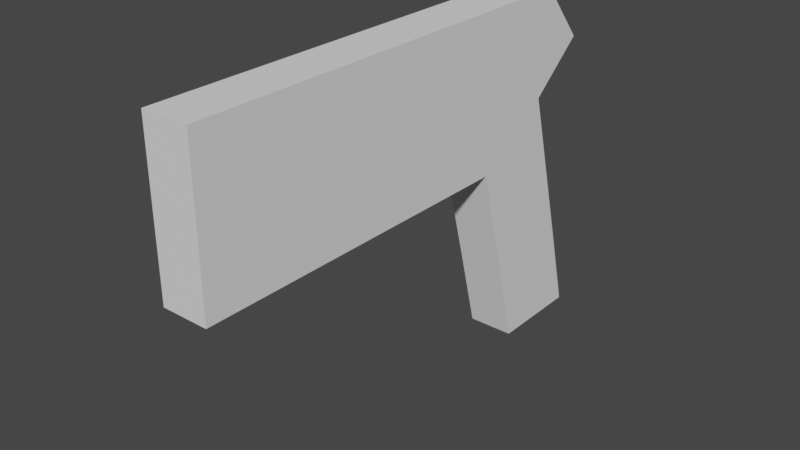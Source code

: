 # Source: guntitled.blend  (saved by Blender 3.5.10; exported with 4.5.12 LTS)
import bpy
from mathutils import Matrix  # noqa: F401  (used for matrix-valued properties, if any)

bpy.ops.wm.read_factory_settings(use_empty=True)
scene = bpy.context.scene
scene.name = 'Scene'

# ---- collections
col_collection = bpy.data.collections.new('Collection'); scene.collection.children.link(col_collection)
col_cutters = bpy.data.collections.new('Cutters'); scene.collection.children.link(col_cutters)
col_cutters.hide_render = True

# ---- node groups
ng_auto_smooth = bpy.data.node_groups.new('Auto Smooth', 'GeometryNodeTree')
_s = ng_auto_smooth.interface.new_socket(name='Geometry', in_out='OUTPUT', socket_type='NodeSocketGeometry')
_s = ng_auto_smooth.interface.new_socket(name='Geometry', in_out='INPUT', socket_type='NodeSocketGeometry')
_s = ng_auto_smooth.interface.new_socket(name='Angle', in_out='INPUT', socket_type='NodeSocketFloat')
_s.subtype = 'ANGLE'
_s.min_value = 0.0
_s.max_value = 3.142
ng_auto_smooth.is_modifier = True
_N = ng_auto_smooth.nodes; _L = ng_auto_smooth.links
n0 = _N.new('NodeGroupOutput'); n0.name = 'Group Output'; n0.location = (480, -100)
n1 = _N.new('NodeGroupInput'); n1.name = 'Group Input'; n1.location = (-420, -300)
n2 = _N.new('NodeGroupInput'); n2.name = 'Group Input.001'; n2.location = (-60, -100)
n3 = _N.new('GeometryNodeSetShadeSmooth'); n3.name = 'Set Shade Smooth'; n3.location = (120, -100)
n3.domain = 'EDGE'
n4 = _N.new('GeometryNodeSetShadeSmooth'); n4.name = 'Set Shade Smooth.001'; n4.location = (300, -100)
n5 = _N.new('GeometryNodeInputMeshEdgeAngle'); n5.name = 'Edge Angle'; n5.location = (-420, -220)
n6 = _N.new('GeometryNodeInputEdgeSmooth'); n6.name = 'Is Edge Smooth'; n6.location = (-60, -160)
n7 = _N.new('GeometryNodeInputShadeSmooth'); n7.name = 'Is Face Smooth'; n7.location = (-240, -340)
n8 = _N.new('FunctionNodeBooleanMath'); n8.name = 'Boolean Math'; n8.location = (-60, -220)
n9 = _N.new('FunctionNodeCompare'); n9.name = 'Compare'; n9.location = (-240, -180)
n9.operation = 'LESS_EQUAL'
_L.new(n5.outputs[0], n9.inputs[0])
_L.new(n4.outputs[0], n0.inputs[0])
_L.new(n1.outputs[1], n9.inputs[1])
_L.new(n9.outputs[0], n8.inputs[0])
_L.new(n7.outputs[0], n8.inputs[1])
_L.new(n2.outputs[0], n3.inputs[0])
_L.new(n6.outputs[0], n3.inputs[1])
_L.new(n3.outputs[0], n4.inputs[0])
_L.new(n8.outputs[0], n3.inputs[2])
n0.is_active_output = True

# ---- world
world_world = bpy.data.worlds.new('World'); scene.world = world_world
world_world.use_nodes = True; world_world.node_tree.nodes.clear()
_N = world_world.node_tree.nodes; _L = world_world.node_tree.links
n0 = _N.new('ShaderNodeOutputWorld'); n0.name = 'World Output'; n0.location = (300, 300)
n1 = _N.new('ShaderNodeBackground'); n1.name = 'Background'; n1.location = (10, 300)
n1.inputs[0].default_value = (0.05088, 0.05088, 0.05088, 1.0)
_L.new(n1.outputs[0], n0.inputs[0])
n0.is_active_output = True
world_world.color = (0.05088, 0.05088, 0.05088)
world_world.use_sun_shadow = False
world_world.sun_shadow_jitter_overblur = 0.0

# ---- meshes
me_box = bpy.data.meshes.new('Box')
me_box.from_pydata([(3.505, 6.177, -5.329e-15), (3.505, -4.961, -5.329e-15), (2.057, -6.177, -5.329e-15), (0.8282, -4.712, -5.329e-15), (-3.505, -5.873, -5.329e-15), (-3.505, -3.392, -5.329e-15), (-0.5374, -2.597, -5.329e-15), (-0.5373, 6.177, -5.329e-15), (3.505, 6.177, -1.201), (3.505, -4.961, -1.201), (2.057, -6.177, -1.201), (0.8282, -4.712, -1.201), (-3.505, -5.873, -1.201), (-3.505, -3.392, -1.201), (-0.5374, -2.597, -1.201), (-0.5373, 6.177, -1.201), (-3.505, -5.873, -5.329e-15), (-3.505, -3.392, -5.329e-15), (-3.505, -5.873, -1.201), (-3.505, -3.392, -1.201), (-3.505, -5.873, -5.329e-15), (-3.505, -3.392, -5.329e-15), (-3.505, -5.873, -1.201), (-3.505, -3.392, -1.201), (-3.505, -5.873, -5.329e-15), (-3.505, -3.392, -5.329e-15), (-3.505, -5.873, -1.201), (-3.505, -3.392, -1.201), (-3.505, -5.873, -5.329e-15), (-3.505, -3.392, -5.329e-15), (-3.505, -5.873, -1.201), (-3.505, -3.392, -1.201), (0.8282, -4.712, -5.329e-15), (-3.505, -5.873, -5.329e-15), (-3.505, -3.392, -5.329e-15), (-0.5374, -2.597, -5.329e-15), (0.8282, -4.712, -1.201), (-3.505, -5.873, -1.201), (-3.505, -3.392, -1.201), (-0.5374, -2.597, -1.201), (-3.505, -5.873, -5.329e-15), (-3.505, -3.392, -5.329e-15), (-3.505, -5.873, -1.201), (-3.505, -3.392, -1.201), (-3.505, -5.873, -5.329e-15), (-3.505, -3.392, -5.329e-15), (-3.505, -5.873, -1.201), (-3.505, -3.392, -1.201), (-3.505, -5.873, -5.329e-15), (-3.505, -3.392, -5.329e-15), (-3.505, -5.873, -1.201), (-3.505, -3.392, -1.201), (-3.505, -5.873, -5.329e-15), (-3.505, -3.392, -5.329e-15), (-3.505, -5.873, -1.201), (-3.505, -3.392, -1.201), (-3.505, -5.873, -5.329e-15), (-3.505, -3.392, -5.329e-15), (-3.505, -5.873, -1.201), (-3.505, -3.392, -1.201), (-3.505, -5.873, -5.329e-15), (-3.505, -3.392, -5.329e-15), (-3.505, -5.873, -1.201), (-3.505, -3.392, -1.201), (-3.505, -3.392, -5.329e-15), (-0.5374, -2.597, -5.329e-15), (-3.505, -3.392, -1.201), (-0.5374, -2.597, -1.201), (-5.628, -6.424, 7.716e-08), (-5.628, -3.942, 7.716e-08), (-5.628, -6.424, -1.201), (-5.628, -3.942, -1.201), (-0.5374, -2.597, -5.329e-15), (-0.5373, 6.177, -5.329e-15), (-0.5374, -2.597, -1.201), (-0.5373, 6.177, -1.201), (-0.5374, -2.597, -5.329e-15), (-0.5373, 6.177, -5.329e-15), (-0.5374, -2.597, -1.201), (-0.5373, 6.177, -1.201), (-3.505, -3.392, -5.329e-15), (-0.5374, -2.597, -5.329e-15), (-3.505, -3.392, -1.201), (-0.5374, -2.597, -1.201), (-0.5374, -2.597, -5.329e-15), (-0.5373, 6.177, -5.329e-15), (-0.5374, -2.597, -1.201), (-0.5373, 6.177, -1.201), (-3.505, -3.392, -5.329e-15), (-0.5374, -2.597, -5.329e-15), (-3.505, -3.392, -1.201), (-0.5374, -2.597, -1.201), (-0.5374, -2.597, -5.329e-15), (-0.5373, 6.177, -5.329e-15), (-0.5374, -2.597, -1.201), (-0.5373, 6.177, -1.201)], [], [(0, 7, 6, 5, 4, 3, 2, 1), (8, 9, 10, 11, 12, 13, 14, 15), (5, 6, 35, 34), (2, 10, 9, 1), (7, 15, 75, 73), (13, 12, 18, 19), (3, 11, 10, 2), (1, 9, 8, 0), (0, 8, 15, 7), (13, 5, 34, 38), (17, 19, 23, 21), (12, 4, 16, 18), (4, 5, 17, 16), (5, 13, 19, 17), (22, 20, 24, 26), (19, 18, 22, 23), (18, 16, 20, 22), (16, 17, 21, 20), (26, 24, 28, 30), (20, 21, 25, 24), (21, 23, 27, 25), (23, 22, 26, 27), (31, 30, 42, 43), (24, 25, 29, 28), (25, 27, 31, 29), (27, 26, 30, 31), (33, 37, 36, 32), (61, 63, 71, 69), (40, 41, 45, 44), (30, 28, 40, 42), (11, 3, 32, 36), (14, 13, 38, 39), (3, 4, 33, 32), (6, 14, 39, 35), (29, 31, 43, 41), (4, 12, 37, 33), (28, 29, 41, 40), (12, 11, 36, 37), (46, 44, 48, 50), (41, 43, 47, 45), (43, 42, 46, 47), (42, 40, 44, 46), (49, 51, 55, 53), (44, 45, 49, 48), (45, 47, 51, 49), (47, 46, 50, 51), (53, 55, 59, 57), (51, 50, 54, 55), (50, 48, 52, 54), (48, 49, 53, 52), (58, 56, 60, 62), (55, 54, 58, 59), (54, 52, 56, 58), (52, 53, 57, 56), (35, 39, 67, 65), (56, 57, 61, 60), (57, 59, 63, 61), (59, 58, 62, 63), (65, 67, 83, 81), (69, 71, 70, 68), (63, 62, 70, 71), (38, 34, 64, 66), (62, 60, 68, 70), (39, 38, 66, 67), (60, 61, 69, 68), (34, 35, 65, 64), (74, 72, 76, 78), (6, 7, 73, 72), (14, 6, 72, 74), (15, 14, 74, 75), (76, 77, 85, 84), (72, 73, 77, 76), (73, 75, 79, 77), (75, 74, 78, 79), (83, 82, 90, 91), (82, 80, 88, 90), (64, 65, 81, 80), (77, 79, 87, 85), (79, 78, 86, 87), (66, 64, 80, 82), (67, 66, 82, 83), (78, 76, 84, 86), (89, 91, 90, 88), (93, 95, 94, 92), (86, 84, 92, 94), (84, 85, 93, 92), (81, 83, 91, 89), (80, 81, 89, 88), (85, 87, 95, 93), (87, 86, 94, 95)])
me_box.polygons.foreach_set('use_smooth', [True] * 90)
_k = set([(0, 1), (0, 7), (0, 8), (1, 2), (1, 9), (2, 3), (2, 10), (3, 4), (3, 11), (4, 5), (4, 12), (5, 6), (5, 13), (6, 7), (6, 14), (7, 15), (8, 9), (8, 15), (9, 10), (10, 11), (11, 12), (12, 13), (13, 14), (14, 15), (16, 17), (16, 18), (17, 19), (18, 19), (20, 21), (20, 22), (21, 23), (22, 23), (24, 25), (24, 26), (25, 27), (26, 27), (28, 29), (28, 30), (29, 31), (30, 31), (32, 33), (32, 36), (33, 37), (34, 35), (34, 38), (35, 39), (36, 37), (38, 39), (40, 41), (40, 42), (41, 43), (42, 43), (44, 45), (44, 46), (45, 47), (46, 47), (48, 49), (48, 50), (49, 51), (50, 51), (52, 53), (52, 54), (53, 55), (54, 55), (56, 57), (56, 58), (57, 59), (58, 59), (60, 61), (60, 62), (61, 63), (62, 63), (64, 65), (64, 66), (65, 67), (66, 67), (68, 69), (68, 70), (69, 71), (70, 71), (72, 73), (72, 74), (73, 75), (74, 75), (76, 77), (76, 78), (77, 79), (78, 79), (80, 81), (80, 82), (81, 83), (82, 83), (84, 85), (84, 86), (85, 87), (86, 87), (88, 89), (88, 90), (89, 91), (90, 91), (92, 93), (92, 94), (93, 95), (94, 95)])
me_box.attributes.new('sharp_edge', 'BOOLEAN', 'EDGE').data.foreach_set('value', [ (min(e.vertices), max(e.vertices)) in _k for e in me_box.edges])
_k = {(0, 1): 1.0, (1, 2): 1.0, (2, 3): 1.0, (3, 4): 1.0, (4, 5): 1.0, (5, 6): 1.0, (6, 7): 1.0, (0, 7): 1.0, (8, 9): 1.0, (9, 10): 1.0, (10, 11): 1.0, (11, 12): 1.0, (12, 13): 1.0, (13, 14): 1.0, (14, 15): 1.0, (8, 15): 1.0, (3, 11): 1.0, (4, 12): 1.0, (1, 9): 1.0, (2, 10): 1.0, (6, 14): 1.0, (7, 15): 1.0, (5, 13): 1.0, (0, 8): 1.0, (16, 17): 1.0, (18, 19): 1.0, (16, 18): 1.0, (17, 19): 1.0, (20, 21): 1.0, (22, 23): 1.0, (20, 22): 1.0, (21, 23): 1.0, (24, 25): 1.0, (26, 27): 1.0, (24, 26): 1.0, (25, 27): 1.0, (28, 29): 1.0, (30, 31): 1.0, (28, 30): 1.0, (29, 31): 1.0, (32, 33): 1.0, (34, 35): 1.0, (36, 37): 1.0, (38, 39): 1.0, (32, 36): 1.0, (33, 37): 1.0, (35, 39): 1.0, (34, 38): 1.0, (40, 41): 1.0, (42, 43): 1.0, (40, 42): 1.0, (41, 43): 1.0, (44, 45): 1.0, (46, 47): 1.0, (44, 46): 1.0, (45, 47): 1.0, (48, 49): 1.0, (50, 51): 1.0, (48, 50): 1.0, (49, 51): 1.0, (52, 53): 1.0, (54, 55): 1.0, (52, 54): 1.0, (53, 55): 1.0, (56, 57): 1.0, (58, 59): 1.0, (56, 58): 1.0, (57, 59): 1.0, (60, 61): 1.0, (62, 63): 1.0, (60, 62): 1.0, (61, 63): 1.0, (64, 65): 1.0, (66, 67): 1.0, (65, 67): 1.0, (64, 66): 1.0, (68, 69): 1.0, (70, 71): 1.0, (68, 70): 1.0, (69, 71): 1.0, (72, 73): 1.0, (74, 75): 1.0, (72, 74): 1.0, (73, 75): 1.0, (76, 77): 1.0, (78, 79): 1.0, (76, 78): 1.0, (77, 79): 1.0, (80, 81): 1.0, (82, 83): 1.0, (81, 83): 1.0, (80, 82): 1.0, (84, 85): 1.0, (86, 87): 1.0, (84, 86): 1.0, (85, 87): 1.0, (88, 89): 1.0, (90, 91): 1.0, (89, 91): 1.0, (88, 90): 1.0, (92, 93): 1.0, (94, 95): 1.0, (92, 94): 1.0, (93, 95): 1.0}
me_box.attributes.new('crease_edge', 'FLOAT', 'EDGE').data.foreach_set('value', [_k.get((min(e.vertices), max(e.vertices)), 0.0) for e in me_box.edges])
me_box.update()
me_cutter = bpy.data.meshes.new('Cutter')
me_cutter.from_pydata([(-0.5, 0.471, 0.5), (-0.4915, 0.4778, 0.5), (-0.4915, -0.3787, 0.5), (-0.2554, -0.5, 0.5), (-0.0608, -0.3787, 0.5), (0.5, -0.4952, 0.5), (0.5, -0.3224, 0.5), (0.0849, -0.2362, 0.5), (0.0849, 0.5, 0.5), (-0.5, 0.471, -0.5), (-0.4915, 0.4778, -0.5), (-0.4915, -0.3787, -0.5), (-0.2554, -0.5, -0.5), (-0.0608, -0.3787, -0.5), (0.5, -0.4952, -0.5), (0.5, -0.3224, -0.5), (0.0849, -0.2362, -0.5), (0.0849, 0.5, -0.5)], [], [(0, 8, 7, 6, 5, 4, 3, 2, 1), (9, 10, 11, 12, 13, 14, 15, 16, 17), (7, 16, 15, 6), (4, 13, 12, 3), (1, 10, 9, 0), (8, 17, 16, 7), (5, 14, 13, 4), (2, 11, 10, 1), (0, 9, 17, 8), (6, 15, 14, 5), (3, 12, 11, 2)])
me_cutter.polygons.foreach_set('use_smooth', [True] * 11)
me_cutter.update()
lat_lattice = bpy.data.lattices.new('Lattice')
lat_lattice.interpolation_type_u = 'KEY_LINEAR'
lat_lattice.interpolation_type_v = 'KEY_LINEAR'
lat_lattice.interpolation_type_w = 'KEY_LINEAR'
lat_lattice.points.foreach_set('co_deform', [0.0, -9.754, 2.658, 3.614, -9.754, 2.658, 0.0, 0.2911, 2.658, 3.614, 0.2911, 2.658, 0.0, -9.754, -3.468, 3.614, -9.754, -3.468, 0.0, 0.2911, -3.468, 3.614, 0.2911, -3.468])

# ---- objects
ob_box = bpy.data.objects.new('Box', me_box)
ob_cutter = bpy.data.objects.new('Cutter', me_cutter)
ob_lattice = bpy.data.objects.new('Lattice', lat_lattice)
ob_cutter_array_target = bpy.data.objects.new('Cutter Array Target', None)

# ---- transforms, parenting, visibility, modifiers, constraints
ob_box.location = (2.575e-06, -0.2584, -0.1003)
ob_box.rotation_euler = (3.142, -1.571, 0.0)
_m = ob_box.modifiers.new('Auto Smooth', 'NODES')
_m.node_group = ng_auto_smooth
_gi = [s.identifier for s in ng_auto_smooth.interface.items_tree if s.item_type == 'SOCKET' and s.in_out == 'INPUT']
_m[_gi[1]] = 1.047  # Angle
ob_cutter.location = (-2.315e-09, -5.25, 1.75)
ob_cutter.rotation_euler = (3.142, 1.571, 0.0)
ob_cutter.hide_render = True
ob_cutter.visible_camera = False
ob_cutter.visible_diffuse = False
ob_cutter.visible_glossy = False
ob_cutter.visible_transmission = False
ob_cutter.visible_volume_scatter = False
_m = ob_cutter.modifiers.new('Lattice', 'LATTICE')
_m.object = ob_lattice
_m = ob_cutter.modifiers.new('Bevel', 'BEVEL')
_m.show_render = False
_m.width = 8.603
_m.width_pct = 8.603
_m.segments = 6
_m.limit_method = 'WEIGHT'
_m = ob_cutter.modifiers.new('Bevel Weld', 'WELD')
_m.show_render = False
_m.merge_threshold = 0.0008333
_m = ob_cutter.modifiers.new('Auto Smooth', 'NODES')
_m.node_group = ng_auto_smooth
_gi = [s.identifier for s in ng_auto_smooth.interface.items_tree if s.item_type == 'SOCKET' and s.in_out == 'INPUT']
_m[_gi[1]] = 0.5236  # Angle
ob_lattice.location = (-2.315e-09, -5.25, 1.75)
ob_lattice.rotation_euler = (3.142, 1.571, 0.0)
ob_cutter_array_target.parent = ob_cutter
ob_cutter_array_target.location = (0.0, 0.0, 0.0)
ob_cutter_array_target.empty_display_type = 'SINGLE_ARROW'

# ---- collection membership
col_collection.objects.link(ob_box)
col_cutters.objects.link(ob_cutter)
col_cutters.objects.link(ob_lattice)
col_cutters.objects.link(ob_cutter_array_target)

# ---- scene / render settings (as saved in the file)
scene.frame_start = 1; scene.frame_end = 250; scene.frame_set(1)
scene.render.engine = 'BLENDER_EEVEE_NEXT'
scene.cycles.sampling_pattern = 'TABULATED_SOBOL'
scene.view_settings.view_transform = 'Filmic'
bpy.context.view_layer.update()

# ---- added for rendering (the .blend has no active camera and no usable light): camera, sun
cam_auto = bpy.data.cameras.new('AutoCamera')
cam_auto.lens = 50.0
cam_auto.sensor_width = 36.0
cam_auto.clip_end = 1000.0
ob_auto_camera = bpy.data.objects.new('AutoCamera', cam_auto)
scene.collection.objects.link(ob_auto_camera)
ob_auto_camera.location = (13.8403, -17.464, 10.3912)
ob_auto_camera.rotation_euler = (1.09748, -7.21219e-08, 0.694738)
scene.camera = ob_auto_camera
light_auto_sun = bpy.data.lights.new('AutoSun', 'SUN')
light_auto_sun.energy = 3.0
light_auto_sun.angle = 0.0523599
ob_auto_sun = bpy.data.objects.new('AutoSun', light_auto_sun)
scene.collection.objects.link(ob_auto_sun)
ob_auto_sun.rotation_euler = (0.872665, 0.174533, 0.523599)
bpy.context.view_layer.update()
